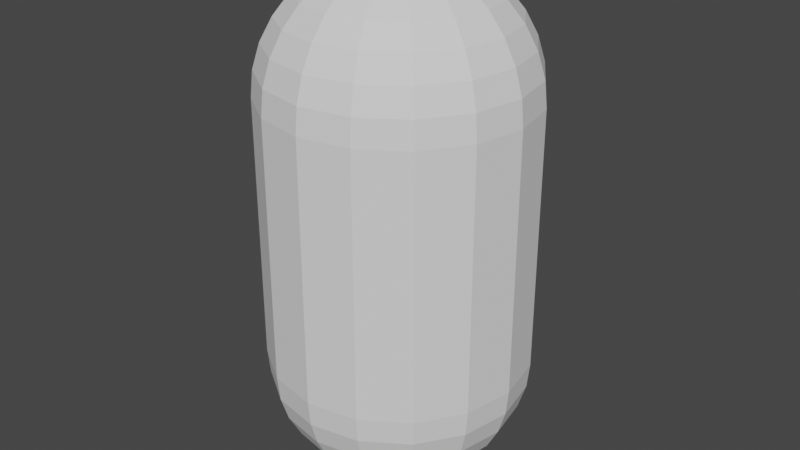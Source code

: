 # Source: capsule.blend  (saved by Blender 4.3.34; exported with 4.5.12 LTS)
import bpy
from mathutils import Matrix  # noqa: F401  (used for matrix-valued properties, if any)

bpy.ops.wm.read_factory_settings(use_empty=True)
scene = bpy.context.scene
scene.name = 'Scene'

# ---- node groups
ng_remove_bottomz = bpy.data.node_groups.new('Remove BottomZ', 'GeometryNodeTree')
_s = ng_remove_bottomz.interface.new_socket(name='Geometry', in_out='OUTPUT', socket_type='NodeSocketGeometry')
_s = ng_remove_bottomz.interface.new_socket(name='Geometry', in_out='INPUT', socket_type='NodeSocketGeometry')
_s = ng_remove_bottomz.interface.new_socket(name='Torelance', in_out='INPUT', socket_type='NodeSocketFloat')
_s.default_value = 1e-05
_s.min_value = 0.0
_s.max_value = 1e+04
_s.force_non_field = True
_N = ng_remove_bottomz.nodes; _L = ng_remove_bottomz.links
n0 = _N.new('NodeGroupOutput'); n0.name = 'Group Output'; n0.location = (292, 27)
n1 = _N.new('NodeGroupInput'); n1.name = 'Group Input'; n1.location = (-373, 21)
n2 = _N.new('GeometryNodeDeleteGeometry'); n2.name = 'Delete Geometry.001'; n2.location = (-32, 123)
n3 = _N.new('GeometryNodeInputPosition'); n3.name = 'Position'; n3.location = (83, -177)
n3.hide = True
n4 = _N.new('ShaderNodeSeparateXYZ'); n4.name = 'Separate XYZ'; n4.location = (80, -120)
n4.label = 'Get Z'
n4.hide = True
n5 = _N.new('FunctionNodeCompare'); n5.name = 'Compare'; n5.location = (83, -69)
n5.hide = True
n5.operation = 'LESS_THAN'
n6 = _N.new('ShaderNodeMath'); n6.name = 'Math.001'; n6.location = (-163, -54)
n6.label = 'OneMinus'
n6.operation = 'SUBTRACT'
n6.inputs[0].default_value = 0.0
_L.new(n3.outputs[0], n4.inputs[0])
_L.new(n5.outputs[0], n2.inputs[1])
_L.new(n4.outputs[2], n5.inputs[0])
_L.new(n1.outputs[0], n2.inputs[0])
_L.new(n2.outputs[0], n0.inputs[0])
_L.new(n6.outputs[0], n5.inputs[1])
_L.new(n1.outputs[1], n6.inputs[1])
n0.is_active_output = True
ng_smooth_by_angle = bpy.data.node_groups.new('Smooth by Angle', 'GeometryNodeTree')
_s = ng_smooth_by_angle.interface.new_socket(name='Mesh', in_out='OUTPUT', socket_type='NodeSocketGeometry')
_s = ng_smooth_by_angle.interface.new_socket(name='Mesh', in_out='INPUT', socket_type='NodeSocketGeometry')
_s = ng_smooth_by_angle.interface.new_socket(name='Angle', in_out='INPUT', socket_type='NodeSocketFloat')
_s.subtype = 'ANGLE'
_s.default_value = 0.5236
_s.min_value = 0.0
_s.max_value = 3.142
_s.description = 'Maximum face angle for smooth edges'
_s = ng_smooth_by_angle.interface.new_socket(name='Ignore Sharpness', in_out='INPUT', socket_type='NodeSocketBool')
_s.force_non_field = True
ng_smooth_by_angle.description = 'Set the sharpness of mesh edges based on the angle between the neighboring faces'
ng_smooth_by_angle.is_modifier = True
_N = ng_smooth_by_angle.nodes; _L = ng_smooth_by_angle.links
n0 = _N.new('GeometryNodeSetShadeSmooth'); n0.name = 'Set Shade Smooth'; n0.location = (120, -80)
n0.domain = 'EDGE'
n1 = _N.new('GeometryNodeSetShadeSmooth'); n1.name = 'Set Shade Smooth.001'; n1.location = (300, -80)
n2 = _N.new('NodeGroupOutput'); n2.name = 'Group Output'; n2.location = (480, -80)
n3 = _N.new('GeometryNodeInputMeshEdgeAngle'); n3.name = 'Edge Angle'; n3.location = (-440, -240)
n4 = _N.new('NodeGroupInput'); n4.name = 'Group Input'; n4.location = (-80, -80)
n5 = _N.new('GeometryNodeInputEdgeSmooth'); n5.name = 'Is Edge Smooth'; n5.location = (-260, -120)
n6 = _N.new('GeometryNodeInputShadeSmooth'); n6.name = 'Is Shade Smooth'; n6.location = (-440, -397)
n7 = _N.new('FunctionNodeCompare'); n7.name = 'Compare'; n7.location = (-260, -260)
n7.operation = 'LESS_EQUAL'
n7.inputs[6].default_value = (0.0, 0.0, 0.0, 0.0)
n7.inputs[7].default_value = (0.0, 0.0, 0.0, 0.0)
n8 = _N.new('FunctionNodeBooleanMath'); n8.name = 'Boolean Math.001'; n8.location = (-80, -260)
n9 = _N.new('NodeGroupInput'); n9.name = 'Group Input.001'; n9.location = (-440, -329)
n10 = _N.new('NodeGroupInput'); n10.name = 'Group Input.002'; n10.location = (-259, -189)
n11 = _N.new('FunctionNodeBooleanMath'); n11.name = 'Boolean Math'; n11.location = (-80, -149)
n11.operation = 'OR'
n12 = _N.new('FunctionNodeBooleanMath'); n12.name = 'Boolean Math.002'; n12.location = (-260, -380)
n12.operation = 'OR'
n13 = _N.new('NodeGroupInput'); n13.name = 'Group Input.003'; n13.location = (-440, -460)
_L.new(n3.outputs[0], n7.inputs[0])
_L.new(n1.outputs[0], n2.inputs[0])
_L.new(n9.outputs[1], n7.inputs[1])
_L.new(n7.outputs[0], n8.inputs[0])
_L.new(n4.outputs[0], n0.inputs[0])
_L.new(n0.outputs[0], n1.inputs[0])
_L.new(n8.outputs[0], n0.inputs[2])
_L.new(n10.outputs[2], n11.inputs[1])
_L.new(n5.outputs[0], n11.inputs[0])
_L.new(n11.outputs[0], n0.inputs[1])
_L.new(n13.outputs[2], n12.inputs[1])
_L.new(n6.outputs[0], n12.inputs[0])
_L.new(n12.outputs[0], n8.inputs[1])
n2.is_active_output = True
ng_modernprimitive_capsule_0001 = bpy.data.node_groups.new('[ModernPrimitive]Capsule_0001', 'GeometryNodeTree')
_s = ng_modernprimitive_capsule_0001.interface.new_socket(name='Geometry', in_out='OUTPUT', socket_type='NodeSocketGeometry')
_s = ng_modernprimitive_capsule_0001.interface.new_socket(name='Divide Radius', in_out='INPUT', socket_type='NodeSocketInt')
_s.default_value = 3
_s.min_value = 3
_s.max_value = 1000
_s.hide_value = True
_s = ng_modernprimitive_capsule_0001.interface.new_socket(name='Divie Cap', in_out='INPUT', socket_type='NodeSocketInt')
_s.default_value = 16
_s.min_value = 1
_s.max_value = 1024
_s = ng_modernprimitive_capsule_0001.interface.new_socket(name='Divide Side', in_out='INPUT', socket_type='NodeSocketInt')
_s.default_value = 4
_s.min_value = 1
_s.max_value = 1000
_s.hide_value = True
_s = ng_modernprimitive_capsule_0001.interface.new_socket(name='Height', in_out='INPUT', socket_type='NodeSocketFloat')
_s.subtype = 'DISTANCE'
_s.default_value = 2.0
_s.min_value = 1e-05
_s.max_value = 1e+05
_s = ng_modernprimitive_capsule_0001.interface.new_socket(name='Radius', in_out='INPUT', socket_type='NodeSocketFloat')
_s.default_value = 1.0
_s.min_value = 1e-05
_s.max_value = 1e+05
_s = ng_modernprimitive_capsule_0001.interface.new_socket(name='Smooth Angle', in_out='INPUT', socket_type='NodeSocketFloat')
_s.subtype = 'ANGLE'
_s.default_value = 0.5236
_s.min_value = 0.0
_s.max_value = 3.142
_s = ng_modernprimitive_capsule_0001.interface.new_socket(name='Smooth', in_out='INPUT', socket_type='NodeSocketBool')
ng_modernprimitive_capsule_0001.is_modifier = True
_N = ng_modernprimitive_capsule_0001.nodes; _L = ng_modernprimitive_capsule_0001.links
n0 = _N.new('NodeGroupOutput'); n0.name = 'Group Output'; n0.location = (1507, -20)
n1 = _N.new('NodeGroupInput'); n1.name = 'Group Input'; n1.location = (29, -212)
n2 = _N.new('GeometryNodeMeshUVSphere'); n2.name = 'UV Sphere'; n2.location = (487, -212)
n3 = _N.new('GeometryNodeDuplicateElements'); n3.name = 'Duplicate Elements'; n3.location = (1199, -212)
n3.domain = 'INSTANCE'
n3.inputs[2].default_value = 2
n4 = _N.new('GeometryNodeGeometryToInstance'); n4.name = 'Geometry to Instance'; n4.location = (945, -212)
n5 = _N.new('FunctionNodeCompare'); n5.name = 'Compare.001'; n5.location = (1433, -213)
n5.operation = 'EQUAL'
n5.data_type = 'INT'
n5.inputs[3].default_value = 1
n6 = _N.new('GeometryNodeMergeByDistance'); n6.name = 'Merge by Distance'; n6.location = (960, -24)
n7 = _N.new('GeometryNodeRealizeInstances'); n7.name = 'Realize Instances'; n7.location = (758, -24)
n8 = _N.new('GeometryNodeScaleInstances'); n8.name = 'Scale Instances'; n8.location = (1662, -213)
n8.inputs[2].default_value = (1.0, 1.0, -1.0)
n9 = _N.new('GeometryNodeSplitToInstances'); n9.name = 'Split to Instances'; n9.location = (38, -58)
n9.domain = 'INSTANCE'
n10 = _N.new('GeometryNodeInputIndex'); n10.name = 'Index'; n10.location = (30, -274)
n10.hide = True
n11 = _N.new('FunctionNodeCompare'); n11.name = 'Compare.002'; n11.location = (32, -233)
n11.hide = True
n11.operation = 'EQUAL'
n11.data_type = 'INT'
n11.inputs[3].default_value = 1
n12 = _N.new('GeometryNodeSplitToInstances'); n12.name = 'Split to Instances.001'; n12.location = (32, -104)
n12.domain = 'INSTANCE'
n13 = _N.new('FunctionNodeCompare'); n13.name = 'Compare.003'; n13.location = (29, -277)
n13.hide = True
n13.operation = 'EQUAL'
n13.data_type = 'INT'
n14 = _N.new('GeometryNodeFlipFaces'); n14.name = 'Flip Faces'; n14.location = (225, -41)
n15 = _N.new('NodeFrame'); n15.name = 'Frame'; n15.location = (-2412, 491)
n15.label = 'Caps'
n15.width = 2587
n15.label_size = 57
n16 = _N.new('GeometryNodeMeshCylinder'); n16.name = 'Cylinder'; n16.location = (245, -75)
n17 = _N.new('NodeGroupInput'); n17.name = 'Group Input.001'; n17.location = (29, -76)
n18 = _N.new('GeometryNodeDeleteGeometry'); n18.name = 'Delete Geometry'; n18.location = (666, -74)
n18.domain = 'FACE'
n19 = _N.new('FunctionNodeBooleanMath'); n19.name = 'Boolean Math'; n19.location = (437, -74)
n19.operation = 'OR'
n20 = _N.new('NodeFrame'); n20.name = 'Frame.001'; n20.location = (-685, -357)
n20.label = 'Cylinder'
n20.width = 835
n20.label_size = 48
n21 = _N.new('GeometryNodeTranslateInstances'); n21.name = 'Translate Instances'; n21.location = (553, -39)
n22 = _N.new('GeometryNodeInputIndex'); n22.name = 'Index.001'; n22.location = (30, -317)
n22.hide = True
n23 = _N.new('GeometryNodeJoinGeometry'); n23.name = 'Join Geometry.001'; n23.location = (2318, -188)
n24 = _N.new('NodeFrame'); n24.name = 'Frame.002'; n24.location = (1836, -465)
n24.label = 'Bottom'
n24.width = 721
n25 = _N.new('NodeFrame'); n25.name = 'Frame.003'; n25.location = (1859, -86)
n25.label = 'Top'
n25.width = 410
n26 = _N.new('NodeGroupInput'); n26.name = 'Group Input.002'; n26.location = (552, -264)
n26.hide = True
n27 = _N.new('ShaderNodeCombineXYZ'); n27.name = 'Combine XYZ'; n27.location = (552, -186)
n27.hide = True
n28 = _N.new('ShaderNodeMath'); n28.name = 'Math'; n28.location = (547, -220)
n28.hide = True
n28.operation = 'MULTIPLY'
n28.inputs[1].default_value = -1.0
n29 = _N.new('NodeGroupInput'); n29.name = 'Group Input.003'; n29.location = (46, -84)
n30 = _N.new('GeometryNodeGizmoLinear'); n30.name = 'Linear Gizmo'; n30.location = (704, -93)
n30.label = 'Height'
n30.hide = True
n30.draw_style = 'BOX'
n31 = _N.new('NodeFrame'); n31.name = 'Frame.004'; n31.location = (-2401, -376)
n31.label = 'Gizmo'
n31.width = 873
n31.label_size = 52
n32 = _N.new('GeometryNodeTranslateInstances'); n32.name = 'Translate Instances.001'; n32.location = (240, -40)
n33 = _N.new('NodeGroupInput'); n33.name = 'Group Input.004'; n33.location = (232, -315)
n33.hide = True
n34 = _N.new('ShaderNodeCombineXYZ'); n34.name = 'Combine XYZ.001'; n34.location = (238, -269)
n34.hide = True
n35 = _N.new('GeometryNodeJoinGeometry'); n35.name = 'Join Geometry'; n35.location = (529, -24)
n36 = _N.new('ShaderNodeMath'); n36.name = 'Math.001'; n36.location = (38, -274)
n36.label = 'x2'
n36.hide = True
n36.operation = 'MULTIPLY'
n36.inputs[1].default_value = 2.0
n37 = _N.new('ShaderNodeCombineXYZ'); n37.name = 'Combine XYZ.002'; n37.location = (504, -84)
n37.hide = True
n38 = _N.new('ShaderNodeMath'); n38.name = 'Math.002'; n38.location = (275, -84)
n38.hide = True
n39 = _N.new('GeometryNodeGizmoDial'); n39.name = 'Dial Gizmo'; n39.location = (582, -360)
n39.label = 'Divide Radius'
n39.hide = True
n39.inputs[2].default_value = (0.0, 0.0, -1.0)
n39.inputs[3].default_value = False
n40 = _N.new('NodeGroupInput'); n40.name = 'Group Input.005'; n40.location = (30, -354)
n41 = _N.new('ShaderNodeCombineXYZ'); n41.name = 'Combine XYZ.003'; n41.location = (380, -401)
n41.label = 'Top Ring'
n42 = _N.new('GeometryNodeGizmoDial'); n42.name = 'Dial Gizmo.001'; n42.location = (578, -587)
n42.label = 'Divide Cap'
n42.hide = True
n42.color_id = 'Y'
n42.inputs[2].default_value = (0.0, 1.0, 0.0)
n42.inputs[3].default_value = False
n43 = _N.new('NodeGroupInput'); n43.name = 'Group Input.006'; n43.location = (120, -587)
n44 = _N.new('ShaderNodeCombineXYZ'); n44.name = 'Combine XYZ.004'; n44.location = (349, -587)
n44.label = 'Top Ring'
n44.hide = True
n45 = _N.new('ShaderNodeMath'); n45.name = 'Math.003'; n45.location = (258, -212)
n45.label = 'x2'
n45.hide = True
n45.operation = 'MULTIPLY'
n45.inputs[1].default_value = 2.0
n46 = _N.new('GeometryNodeGizmoLinear'); n46.name = 'Linear Gizmo.001'; n46.location = (645, -745)
n46.label = 'Radius'
n46.color_id = 'X'
n46.draw_style = 'BOX'
n46.inputs[2].default_value = (1.0, 0.0, 0.0)
n47 = _N.new('NodeGroupInput'); n47.name = 'Group Input.007'; n47.location = (96, -831)
n48 = _N.new('ShaderNodeCombineXYZ'); n48.name = 'Combine XYZ.005'; n48.location = (415, -918)
n48.hide = True
n49 = _N.new('GeometryNodeGroup'); n49.name = 'Group'; n49.location = (716, -212)
n49.node_tree = ng_remove_bottomz
n49.inputs[1].default_value = 1e-05
n50 = _N.new('GeometryNodeGroup'); n50.name = 'Group.001'; n50.location = (214, -40)
n50.node_tree = ng_smooth_by_angle
n51 = _N.new('NodeGroupInput'); n51.name = 'Group Input.008'; n51.location = (212, -185)
n52 = _N.new('NodeFrame'); n52.name = 'Frame.005'; n52.location = (1106, 19)
n52.label = 'Smooth'
n52.width = 383
n53 = _N.new('GeometryNodeSetShadeSmooth'); n53.name = 'Set Shade Smooth'; n53.location = (29, -41)
n53.inputs[2].default_value = False
n1.parent = n15
n2.parent = n15
n3.parent = n15
n4.parent = n15
n5.parent = n15
n8.parent = n15
n9.parent = n24
n10.parent = n24
n11.parent = n24
n12.parent = n25
n13.parent = n25
n14.parent = n24
n16.parent = n20
n17.parent = n20
n18.parent = n20
n19.parent = n20
n21.parent = n24
n22.parent = n25
n23.parent = n15
n24.parent = n15
n25.parent = n15
n26.parent = n24
n27.parent = n24
n28.parent = n24
n29.parent = n31
n30.parent = n31
n32.parent = n25
n33.parent = n25
n34.parent = n25
n36.parent = n20
n37.parent = n31
n38.parent = n31
n39.parent = n31
n40.parent = n31
n41.parent = n31
n42.parent = n31
n43.parent = n31
n44.parent = n31
n45.parent = n15
n46.parent = n31
n47.parent = n31
n48.parent = n31
n49.parent = n15
n50.parent = n52
n51.parent = n52
n53.parent = n52
_L.new(n1.outputs[0], n2.inputs[0])
_L.new(n4.outputs[0], n3.inputs[0])
_L.new(n49.outputs[0], n4.inputs[0])
_L.new(n3.outputs[1], n5.inputs[2])
_L.new(n3.outputs[0], n8.inputs[0])
_L.new(n5.outputs[0], n8.inputs[1])
_L.new(n8.outputs[0], n9.inputs[0])
_L.new(n10.outputs[0], n11.inputs[2])
_L.new(n11.outputs[0], n9.inputs[1])
_L.new(n13.outputs[0], n12.inputs[1])
_L.new(n8.outputs[0], n12.inputs[0])
_L.new(n9.outputs[0], n14.inputs[0])
_L.new(n17.outputs[2], n16.inputs[1])
_L.new(n17.outputs[0], n16.inputs[0])
_L.new(n36.outputs[0], n16.inputs[4])
_L.new(n16.outputs[1], n19.inputs[0])
_L.new(n16.outputs[3], n19.inputs[1])
_L.new(n19.outputs[0], n18.inputs[1])
_L.new(n16.outputs[0], n18.inputs[0])
_L.new(n22.outputs[0], n13.inputs[2])
_L.new(n32.outputs[0], n23.inputs[0])
_L.new(n14.outputs[0], n21.inputs[0])
_L.new(n21.outputs[0], n23.inputs[0])
_L.new(n28.outputs[0], n27.inputs[2])
_L.new(n27.outputs[0], n21.inputs[2])
_L.new(n26.outputs[3], n28.inputs[0])
_L.new(n29.outputs[3], n30.inputs[0])
_L.new(n12.outputs[0], n32.inputs[0])
_L.new(n33.outputs[3], n34.inputs[2])
_L.new(n34.outputs[0], n32.inputs[2])
_L.new(n23.outputs[0], n35.inputs[0])
_L.new(n18.outputs[0], n35.inputs[0])
_L.new(n35.outputs[0], n7.inputs[0])
_L.new(n7.outputs[0], n6.inputs[0])
_L.new(n17.outputs[3], n36.inputs[0])
_L.new(n37.outputs[0], n30.inputs[1])
_L.new(n29.outputs[3], n38.inputs[0])
_L.new(n38.outputs[0], n37.inputs[2])
_L.new(n29.outputs[4], n38.inputs[1])
_L.new(n17.outputs[4], n16.inputs[3])
_L.new(n1.outputs[4], n2.inputs[2])
_L.new(n40.outputs[0], n39.inputs[0])
_L.new(n40.outputs[4], n39.inputs[4])
_L.new(n41.outputs[0], n39.inputs[1])
_L.new(n40.outputs[3], n41.inputs[2])
_L.new(n43.outputs[1], n42.inputs[0])
_L.new(n44.outputs[0], n42.inputs[1])
_L.new(n43.outputs[4], n42.inputs[4])
_L.new(n43.outputs[3], n44.inputs[2])
_L.new(n1.outputs[1], n45.inputs[0])
_L.new(n45.outputs[0], n2.inputs[1])
_L.new(n47.outputs[4], n46.inputs[0])
_L.new(n48.outputs[0], n46.inputs[1])
_L.new(n47.outputs[4], n48.inputs[0])
_L.new(n2.outputs[0], n49.inputs[0])
_L.new(n50.outputs[0], n0.inputs[0])
_L.new(n53.outputs[0], n50.inputs[0])
_L.new(n51.outputs[6], n50.inputs[2])
_L.new(n51.outputs[5], n50.inputs[1])
_L.new(n6.outputs[0], n53.inputs[0])
n0.is_active_output = True

# ---- world
world_world = bpy.data.worlds.new('World'); scene.world = world_world
world_world.use_nodes = True; world_world.node_tree.nodes.clear()
_N = world_world.node_tree.nodes; _L = world_world.node_tree.links
n0 = _N.new('ShaderNodeOutputWorld'); n0.name = 'World Output'; n0.location = (300, 300)
n1 = _N.new('ShaderNodeBackground'); n1.name = 'Background'; n1.location = (10, 300)
n1.inputs[0].default_value = (0.05088, 0.05088, 0.05088, 1.0)
_L.new(n1.outputs[0], n0.inputs[0])
n0.is_active_output = True
world_world.color = (0.05088, 0.05088, 0.05088)
world_world.use_sun_shadow = False
world_world.sun_shadow_jitter_overblur = 0.0

# ---- meshes
me_modernprimitive_basemesh = bpy.data.meshes.new('[ModernPrimitive]BaseMesh')
me_modernprimitive_basemesh.from_pydata([(0.0, 0.0, 1.0), (0.1802, 0.07466, 0.9808), (0.1379, 0.1379, 0.9808), (0.07466, 0.1802, 0.9808), (-8.528e-09, 0.1951, 0.9808), (-0.07466, 0.1802, 0.9808), (-0.1379, 0.1379, 0.9808), (-0.1802, 0.07466, 0.9808), (-0.1951, -1.706e-08, 0.9808), (-0.1802, -0.07466, 0.9808), (-0.1379, -0.1379, 0.9808), (-0.07466, -0.1802, 0.9808), (2.326e-09, -0.1951, 0.9808), (0.07466, -0.1802, 0.9808), (0.1379, -0.1379, 0.9808), (0.1802, -0.07466, 0.9808), (0.1951, 3.411e-08, 0.9808), (0.3536, 0.1464, 0.9239), (0.2706, 0.2706, 0.9239), (0.1464, 0.3536, 0.9239), (-1.673e-08, 0.3827, 0.9239), (-0.1464, 0.3536, 0.9239), (-0.2706, 0.2706, 0.9239), (-0.3536, 0.1464, 0.9239), (-0.3827, -3.346e-08, 0.9239), (-0.3536, -0.1464, 0.9239), (-0.2706, -0.2706, 0.9239), (-0.1464, -0.3536, 0.9239), (4.563e-09, -0.3827, 0.9239), (0.1464, -0.3536, 0.9239), (0.2706, -0.2706, 0.9239), (0.3536, -0.1464, 0.9239), (0.3827, 6.691e-08, 0.9239), (0.5133, 0.2126, 0.8315), (0.3928, 0.3928, 0.8315), (0.2126, 0.5133, 0.8315), (-2.428e-08, 0.5556, 0.8315), (-0.2126, 0.5133, 0.8315), (-0.3928, 0.3928, 0.8315), (-0.5133, 0.2126, 0.8315), (-0.5556, -4.857e-08, 0.8315), (-0.5133, -0.2126, 0.8315), (-0.3928, -0.3928, 0.8315), (-0.2126, -0.5133, 0.8315), (6.625e-09, -0.5556, 0.8315), (0.2126, -0.5133, 0.8315), (0.3928, -0.3928, 0.8315), (0.5133, -0.2126, 0.8315), (0.5556, 9.714e-08, 0.8315), (0.6533, 0.2706, 0.7071), (0.5, 0.5, 0.7071), (0.2706, 0.6533, 0.7071), (-3.091e-08, 0.7071, 0.7071), (-0.2706, 0.6533, 0.7071), (-0.5, 0.5, 0.7071), (-0.6533, 0.2706, 0.7071), (-0.7071, -6.182e-08, 0.7071), (-0.6533, -0.2706, 0.7071), (-0.5, -0.5, 0.7071), (-0.2706, -0.6533, 0.7071), (8.432e-09, -0.7071, 0.7071), (0.2706, -0.6533, 0.7071), (0.5, -0.5, 0.7071), (0.6533, -0.2706, 0.7071), (0.7071, 1.236e-07, 0.7071), (0.7682, 0.3182, 0.5556), (0.5879, 0.5879, 0.5556), (0.3182, 0.7682, 0.5556), (-3.634e-08, 0.8315, 0.5556), (-0.3182, 0.7682, 0.5556), (-0.5879, 0.5879, 0.5556), (-0.7682, 0.3182, 0.5556), (-0.8315, -7.269e-08, 0.5556), (-0.7682, -0.3182, 0.5556), (-0.5879, -0.5879, 0.5556), (-0.3182, -0.7682, 0.5556), (9.915e-09, -0.8315, 0.5556), (0.3182, -0.7682, 0.5556), (0.5879, -0.5879, 0.5556), (0.7682, -0.3182, 0.5556), (0.8315, 1.454e-07, 0.5556), (0.8536, 0.3536, 0.3827), (0.6533, 0.6533, 0.3827), (0.3536, 0.8536, 0.3827), (-4.038e-08, 0.9239, 0.3827), (-0.3536, 0.8536, 0.3827), (-0.6533, 0.6533, 0.3827), (-0.8536, 0.3536, 0.3827), (-0.9239, -8.077e-08, 0.3827), (-0.8536, -0.3536, 0.3827), (-0.6533, -0.6533, 0.3827), (-0.3536, -0.8536, 0.3827), (1.102e-08, -0.9239, 0.3827), (0.3536, -0.8536, 0.3827), (0.6533, -0.6533, 0.3827), (0.8536, -0.3536, 0.3827), (0.9239, 1.615e-07, 0.3827), (0.9061, 0.3753, 0.1951), (0.6935, 0.6935, 0.1951), (0.3753, 0.9061, 0.1951), (-4.287e-08, 0.9808, 0.1951), (-0.3753, 0.9061, 0.1951), (-0.6935, 0.6935, 0.1951), (-0.9061, 0.3753, 0.1951), (-0.9808, -8.574e-08, 0.1951), (-0.9061, -0.3753, 0.1951), (-0.6935, -0.6935, 0.1951), (-0.3753, -0.9061, 0.1951), (1.17e-08, -0.9808, 0.1951), (0.3753, -0.9061, 0.1951), (0.6935, -0.6935, 0.1951), (0.9061, -0.3753, 0.1951), (0.9808, 1.715e-07, 0.1951), (0.9239, 0.3827, 0.0), (0.7071, 0.7071, 0.0), (0.3827, 0.9239, 0.0), (-4.371e-08, 1.0, 0.0), (-0.3827, 0.9239, 0.0), (-0.7071, 0.7071, 0.0), (-0.9239, 0.3827, 0.0), (-1.0, -8.742e-08, 0.0), (-0.9239, -0.3827, 0.0), (-0.7071, -0.7071, 0.0), (-0.3827, -0.9239, 0.0), (1.192e-08, -1.0, 0.0), (0.3827, -0.9239, 0.0), (0.7071, -0.7071, 0.0), (0.9239, -0.3827, 0.0), (1.0, 1.748e-07, 0.0), (0.0, 0.0, -1.0), (0.1802, 0.07466, -0.9808), (0.1379, 0.1379, -0.9808), (0.07466, 0.1802, -0.9808), (-8.528e-09, 0.1951, -0.9808), (-0.07466, 0.1802, -0.9808), (-0.1379, 0.1379, -0.9808), (-0.1802, 0.07466, -0.9808), (-0.1951, -1.706e-08, -0.9808), (-0.1802, -0.07466, -0.9808), (-0.1379, -0.1379, -0.9808), (-0.07466, -0.1802, -0.9808), (2.326e-09, -0.1951, -0.9808), (0.07466, -0.1802, -0.9808), (0.1379, -0.1379, -0.9808), (0.1802, -0.07466, -0.9808), (0.1951, 3.411e-08, -0.9808), (0.3536, 0.1464, -0.9239), (0.2706, 0.2706, -0.9239), (0.1464, 0.3536, -0.9239), (-1.673e-08, 0.3827, -0.9239), (-0.1464, 0.3536, -0.9239), (-0.2706, 0.2706, -0.9239), (-0.3536, 0.1464, -0.9239), (-0.3827, -3.346e-08, -0.9239), (-0.3536, -0.1464, -0.9239), (-0.2706, -0.2706, -0.9239), (-0.1464, -0.3536, -0.9239), (4.563e-09, -0.3827, -0.9239), (0.1464, -0.3536, -0.9239), (0.2706, -0.2706, -0.9239), (0.3536, -0.1464, -0.9239), (0.3827, 6.691e-08, -0.9239), (0.5133, 0.2126, -0.8315), (0.3928, 0.3928, -0.8315), (0.2126, 0.5133, -0.8315), (-2.428e-08, 0.5556, -0.8315), (-0.2126, 0.5133, -0.8315), (-0.3928, 0.3928, -0.8315), (-0.5133, 0.2126, -0.8315), (-0.5556, -4.857e-08, -0.8315), (-0.5133, -0.2126, -0.8315), (-0.3928, -0.3928, -0.8315), (-0.2126, -0.5133, -0.8315), (6.625e-09, -0.5556, -0.8315), (0.2126, -0.5133, -0.8315), (0.3928, -0.3928, -0.8315), (0.5133, -0.2126, -0.8315), (0.5556, 9.714e-08, -0.8315), (0.6533, 0.2706, -0.7071), (0.5, 0.5, -0.7071), (0.2706, 0.6533, -0.7071), (-3.091e-08, 0.7071, -0.7071), (-0.2706, 0.6533, -0.7071), (-0.5, 0.5, -0.7071), (-0.6533, 0.2706, -0.7071), (-0.7071, -6.182e-08, -0.7071), (-0.6533, -0.2706, -0.7071), (-0.5, -0.5, -0.7071), (-0.2706, -0.6533, -0.7071), (8.432e-09, -0.7071, -0.7071), (0.2706, -0.6533, -0.7071), (0.5, -0.5, -0.7071), (0.6533, -0.2706, -0.7071), (0.7071, 1.236e-07, -0.7071), (0.7682, 0.3182, -0.5556), (0.5879, 0.5879, -0.5556), (0.3182, 0.7682, -0.5556), (-3.634e-08, 0.8315, -0.5556), (-0.3182, 0.7682, -0.5556), (-0.5879, 0.5879, -0.5556), (-0.7682, 0.3182, -0.5556), (-0.8315, -7.269e-08, -0.5556), (-0.7682, -0.3182, -0.5556), (-0.5879, -0.5879, -0.5556), (-0.3182, -0.7682, -0.5556), (9.915e-09, -0.8315, -0.5556), (0.3182, -0.7682, -0.5556), (0.5879, -0.5879, -0.5556), (0.7682, -0.3182, -0.5556), (0.8315, 1.454e-07, -0.5556), (0.8536, 0.3536, -0.3827), (0.6533, 0.6533, -0.3827), (0.3536, 0.8536, -0.3827), (-4.038e-08, 0.9239, -0.3827), (-0.3536, 0.8536, -0.3827), (-0.6533, 0.6533, -0.3827), (-0.8536, 0.3536, -0.3827), (-0.9239, -8.077e-08, -0.3827), (-0.8536, -0.3536, -0.3827), (-0.6533, -0.6533, -0.3827), (-0.3536, -0.8536, -0.3827), (1.102e-08, -0.9239, -0.3827), (0.3536, -0.8536, -0.3827), (0.6533, -0.6533, -0.3827), (0.8536, -0.3536, -0.3827), (0.9239, 1.615e-07, -0.3827), (0.9061, 0.3753, -0.1951), (0.6935, 0.6935, -0.1951), (0.3753, 0.9061, -0.1951), (-4.287e-08, 0.9808, -0.1951), (-0.3753, 0.9061, -0.1951), (-0.6935, 0.6935, -0.1951), (-0.9061, 0.3753, -0.1951), (-0.9808, -8.574e-08, -0.1951), (-0.9061, -0.3753, -0.1951), (-0.6935, -0.6935, -0.1951), (-0.3753, -0.9061, -0.1951), (1.17e-08, -0.9808, -0.1951), (0.3753, -0.9061, -0.1951), (0.6935, -0.6935, -0.1951), (0.9061, -0.3753, -0.1951), (0.9808, 1.715e-07, -0.1951)], [], [(0, 1, 2), (0, 2, 3), (0, 3, 4), (0, 4, 5), (0, 5, 6), (0, 6, 7), (0, 7, 8), (0, 8, 9), (0, 9, 10), (0, 10, 11), (0, 11, 12), (0, 12, 13), (0, 13, 14), (0, 14, 15), (0, 15, 16), (0, 16, 1), (1, 17, 18, 2), (2, 18, 19, 3), (3, 19, 20, 4), (4, 20, 21, 5), (5, 21, 22, 6), (6, 22, 23, 7), (7, 23, 24, 8), (8, 24, 25, 9), (9, 25, 26, 10), (10, 26, 27, 11), (11, 27, 28, 12), (12, 28, 29, 13), (13, 29, 30, 14), (14, 30, 31, 15), (15, 31, 32, 16), (16, 32, 17, 1), (17, 33, 34, 18), (18, 34, 35, 19), (19, 35, 36, 20), (20, 36, 37, 21), (21, 37, 38, 22), (22, 38, 39, 23), (23, 39, 40, 24), (24, 40, 41, 25), (25, 41, 42, 26), (26, 42, 43, 27), (27, 43, 44, 28), (28, 44, 45, 29), (29, 45, 46, 30), (30, 46, 47, 31), (31, 47, 48, 32), (32, 48, 33, 17), (33, 49, 50, 34), (34, 50, 51, 35), (35, 51, 52, 36), (36, 52, 53, 37), (37, 53, 54, 38), (38, 54, 55, 39), (39, 55, 56, 40), (40, 56, 57, 41), (41, 57, 58, 42), (42, 58, 59, 43), (43, 59, 60, 44), (44, 60, 61, 45), (45, 61, 62, 46), (46, 62, 63, 47), (47, 63, 64, 48), (48, 64, 49, 33), (49, 65, 66, 50), (50, 66, 67, 51), (51, 67, 68, 52), (52, 68, 69, 53), (53, 69, 70, 54), (54, 70, 71, 55), (55, 71, 72, 56), (56, 72, 73, 57), (57, 73, 74, 58), (58, 74, 75, 59), (59, 75, 76, 60), (60, 76, 77, 61), (61, 77, 78, 62), (62, 78, 79, 63), (63, 79, 80, 64), (64, 80, 65, 49), (65, 81, 82, 66), (66, 82, 83, 67), (67, 83, 84, 68), (68, 84, 85, 69), (69, 85, 86, 70), (70, 86, 87, 71), (71, 87, 88, 72), (72, 88, 89, 73), (73, 89, 90, 74), (74, 90, 91, 75), (75, 91, 92, 76), (76, 92, 93, 77), (77, 93, 94, 78), (78, 94, 95, 79), (79, 95, 96, 80), (80, 96, 81, 65), (81, 97, 98, 82), (82, 98, 99, 83), (83, 99, 100, 84), (84, 100, 101, 85), (85, 101, 102, 86), (86, 102, 103, 87), (87, 103, 104, 88), (88, 104, 105, 89), (89, 105, 106, 90), (90, 106, 107, 91), (91, 107, 108, 92), (92, 108, 109, 93), (93, 109, 110, 94), (94, 110, 111, 95), (95, 111, 112, 96), (96, 112, 97, 81), (97, 113, 114, 98), (98, 114, 115, 99), (99, 115, 116, 100), (100, 116, 117, 101), (101, 117, 118, 102), (102, 118, 119, 103), (103, 119, 120, 104), (104, 120, 121, 105), (105, 121, 122, 106), (106, 122, 123, 107), (107, 123, 124, 108), (108, 124, 125, 109), (109, 125, 126, 110), (110, 126, 127, 111), (111, 127, 128, 112), (112, 128, 113, 97), (129, 130, 131), (129, 131, 132), (129, 132, 133), (129, 133, 134), (129, 134, 135), (129, 135, 136), (129, 136, 137), (129, 137, 138), (129, 138, 139), (129, 139, 140), (129, 140, 141), (129, 141, 142), (129, 142, 143), (129, 143, 144), (129, 144, 145), (129, 145, 130), (130, 146, 147, 131), (131, 147, 148, 132), (132, 148, 149, 133), (133, 149, 150, 134), (134, 150, 151, 135), (135, 151, 152, 136), (136, 152, 153, 137), (137, 153, 154, 138), (138, 154, 155, 139), (139, 155, 156, 140), (140, 156, 157, 141), (141, 157, 158, 142), (142, 158, 159, 143), (143, 159, 160, 144), (144, 160, 161, 145), (145, 161, 146, 130), (146, 162, 163, 147), (147, 163, 164, 148), (148, 164, 165, 149), (149, 165, 166, 150), (150, 166, 167, 151), (151, 167, 168, 152), (152, 168, 169, 153), (153, 169, 170, 154), (154, 170, 171, 155), (155, 171, 172, 156), (156, 172, 173, 157), (157, 173, 174, 158), (158, 174, 175, 159), (159, 175, 176, 160), (160, 176, 177, 161), (161, 177, 162, 146), (162, 178, 179, 163), (163, 179, 180, 164), (164, 180, 181, 165), (165, 181, 182, 166), (166, 182, 183, 167), (167, 183, 184, 168), (168, 184, 185, 169), (169, 185, 186, 170), (170, 186, 187, 171), (171, 187, 188, 172), (172, 188, 189, 173), (173, 189, 190, 174), (174, 190, 191, 175), (175, 191, 192, 176), (176, 192, 193, 177), (177, 193, 178, 162), (178, 194, 195, 179), (179, 195, 196, 180), (180, 196, 197, 181), (181, 197, 198, 182), (182, 198, 199, 183), (183, 199, 200, 184), (184, 200, 201, 185), (185, 201, 202, 186), (186, 202, 203, 187), (187, 203, 204, 188), (188, 204, 205, 189), (189, 205, 206, 190), (190, 206, 207, 191), (191, 207, 208, 192), (192, 208, 209, 193), (193, 209, 194, 178), (194, 210, 211, 195), (195, 211, 212, 196), (196, 212, 213, 197), (197, 213, 214, 198), (198, 214, 215, 199), (199, 215, 216, 200), (200, 216, 217, 201), (201, 217, 218, 202), (202, 218, 219, 203), (203, 219, 220, 204), (204, 220, 221, 205), (205, 221, 222, 206), (206, 222, 223, 207), (207, 223, 224, 208), (208, 224, 225, 209), (209, 225, 210, 194), (210, 226, 227, 211), (211, 227, 228, 212), (212, 228, 229, 213), (213, 229, 230, 214), (214, 230, 231, 215), (215, 231, 232, 216), (216, 232, 233, 217), (217, 233, 234, 218), (218, 234, 235, 219), (219, 235, 236, 220), (220, 236, 237, 221), (221, 237, 238, 222), (222, 238, 239, 223), (223, 239, 240, 224), (224, 240, 241, 225), (225, 241, 226, 210), (226, 113, 114, 227), (227, 114, 115, 228), (228, 115, 116, 229), (229, 116, 117, 230), (230, 117, 118, 231), (231, 118, 119, 232), (232, 119, 120, 233), (233, 120, 121, 234), (234, 121, 122, 235), (235, 122, 123, 236), (236, 123, 124, 237), (237, 124, 125, 238), (238, 125, 126, 239), (239, 126, 127, 240), (240, 127, 128, 241), (241, 128, 113, 226)])
me_modernprimitive_basemesh.polygons.foreach_set('use_smooth', [True] * 256)
_k = set([(113, 114), (113, 128), (114, 115), (115, 116), (116, 117), (117, 118), (118, 119), (119, 120), (120, 121), (121, 122), (122, 123), (123, 124), (124, 125), (125, 126), (126, 127), (127, 128)])
me_modernprimitive_basemesh.attributes.new('sharp_edge', 'BOOLEAN', 'EDGE').data.foreach_set('value', [ (min(e.vertices), max(e.vertices)) in _k for e in me_modernprimitive_basemesh.edges])
me_modernprimitive_basemesh.update()

# ---- objects
ob_capsule = bpy.data.objects.new('Capsule', me_modernprimitive_basemesh)

# ---- transforms, parenting, visibility, modifiers, constraints
ob_capsule.location = (0.0, 0.0, 0.0)
_m = ob_capsule.modifiers.new('[ModernPrimitive]Capsule', 'NODES')
_m.node_group = ng_modernprimitive_capsule_0001
_gi = [s.identifier for s in ng_modernprimitive_capsule_0001.interface.items_tree if s.item_type == 'SOCKET' and s.in_out == 'INPUT']
_m[_gi[0]] = 16  # Divide Radius
_m[_gi[1]] = 8  # Divie Cap
_m[_gi[2]] = 1  # Divide Side
_m[_gi[3]] = 1.0  # Height
_m[_gi[5]] = 0.7854  # Smooth Angle

# ---- collection membership
scene.collection.objects.link(ob_capsule)

# ---- scene / render settings (as saved in the file)
scene.frame_start = 1; scene.frame_end = 250; scene.frame_set(4)
scene.render.engine = 'CYCLES'
scene.render.compositor_device = 'GPU'
scene.eevee.ray_tracing_options.trace_max_roughness = 0.0
scene.view_settings.view_transform = 'Filmic'
bpy.context.view_layer.update()

# ---- added for rendering (the .blend has no active camera and no usable light): camera, sun
cam_auto = bpy.data.cameras.new('AutoCamera')
cam_auto.lens = 50.0
cam_auto.sensor_width = 36.0
cam_auto.clip_end = 1000.0
ob_auto_camera = bpy.data.objects.new('AutoCamera', cam_auto)
scene.collection.objects.link(ob_auto_camera)
ob_auto_camera.location = (4.53266, -5.43919, 3.62613)
ob_auto_camera.rotation_euler = (1.09748, -7.21219e-08, 0.694738)
scene.camera = ob_auto_camera
light_auto_sun = bpy.data.lights.new('AutoSun', 'SUN')
light_auto_sun.energy = 3.0
light_auto_sun.angle = 0.0523599
ob_auto_sun = bpy.data.objects.new('AutoSun', light_auto_sun)
scene.collection.objects.link(ob_auto_sun)
ob_auto_sun.rotation_euler = (0.872665, 0.174533, 0.523599)
bpy.context.view_layer.update()
